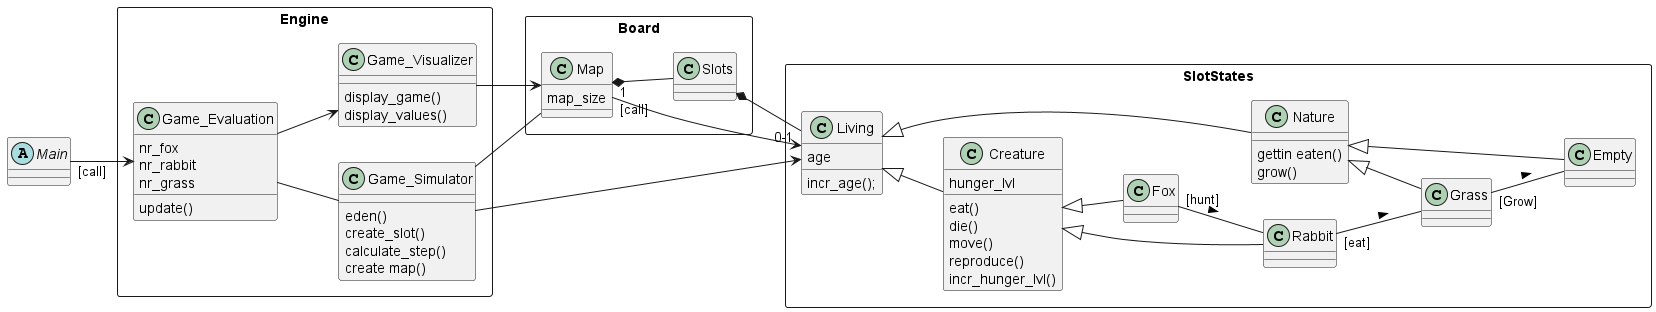

The diagram above was rendered by PlantUML. Its source (embedded in the PNG):
@startuml

left to right direction


abstract Main{
}

rectangle Engine{

class Game_Simulator{
{method} eden()
{method} create_slot()
{method} calculate_step()
{method} create map()
}

class Game_Evaluation{
{field} nr_fox
{field} nr_rabbit
{field} nr_grass
{method} update()
}

class Game_Visualizer{
{method} display_game()
{method} display_values()
}

}


rectangle Board{

class Slots{
}

class Map{
{field} map_size
}

}

rectangle SlotStates{

class Living{
{field} age
{method} incr_age();
}

class Creature{
{field} hunger_lvl
{method} eat()
{method} die()
{method} move()
{method} reproduce()
{method} incr_hunger_lvl()
}

class Nature{
{method} gettin eaten()
{method} grow()
}


Class Fox{
}

Class Rabbit{
}

Class Grass{
}

Class Empty{
}

}


Main "[call]" --> Game_Evaluation
Map "[call]" --> Living

Map "1" *-- Slots
Slots  *-- "0-1" Living 

Game_Simulator -- Map
Game_Simulator --> Living
Game_Evaluation --> Game_Visualizer
Game_Visualizer --> Map
Game_Evaluation -- Game_Simulator

Living <|-- Nature
Living <|-- Creature
Creature <|-- Fox
Creature <|-- Rabbit
Nature <|-- Grass
Nature <|-- Empty

Fox "[hunt]" -- Rabbit :>
Rabbit "[eat]" -- Grass :>
Grass "[Grow]" -- Empty :>


@enduml